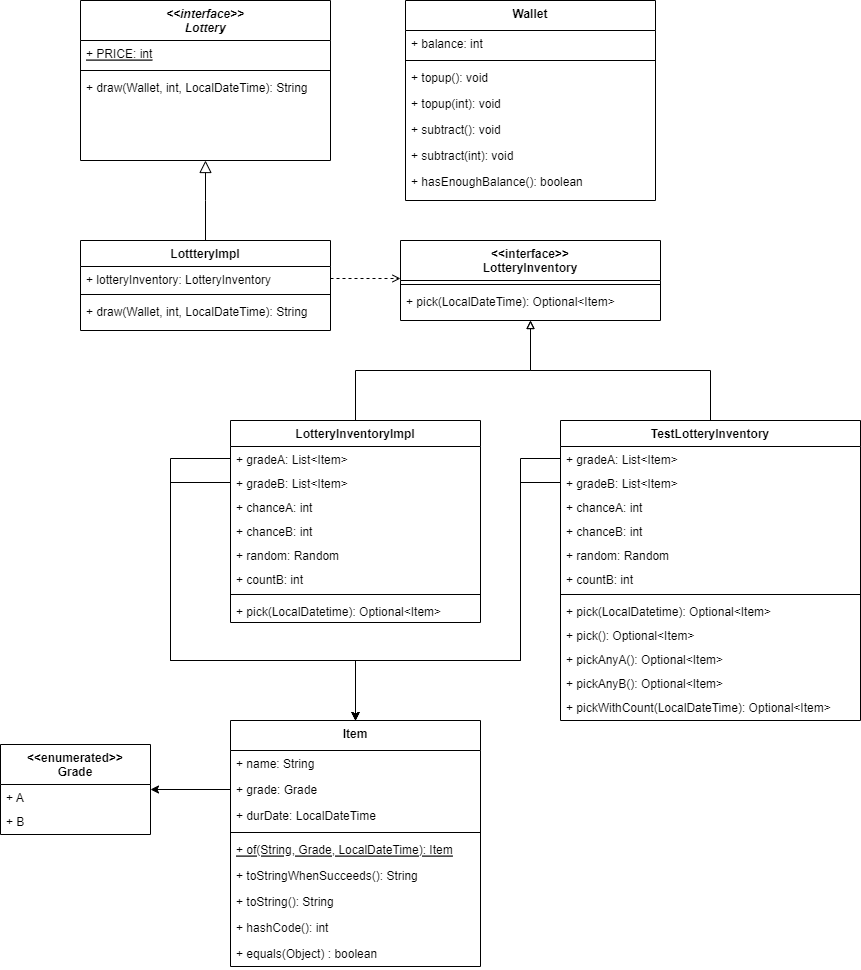

The diagram above was exported from draw.io. Its source (the exported page's mxGraphModel, read from the mxfile embedded in the PNG):
<mxGraphModel dx="1434" dy="756" grid="1" gridSize="10" guides="1" tooltips="1" connect="1" arrows="1" fold="1" page="1" pageScale="1" pageWidth="827" pageHeight="1169" math="0" shadow="0">
  <root>
    <mxCell id="WIyWlLk6GJQsqaUBKTNV-0" />
    <mxCell id="WIyWlLk6GJQsqaUBKTNV-1" parent="WIyWlLk6GJQsqaUBKTNV-0" />
    <mxCell id="zkfFHV4jXpPFQw0GAbJ--0" value="&lt;&lt;interface&gt;&gt;&#10;Lottery" style="swimlane;fontStyle=3;align=center;verticalAlign=top;childLayout=stackLayout;horizontal=1;startSize=40;horizontalStack=0;resizeParent=1;resizeLast=0;collapsible=1;marginBottom=0;rounded=0;shadow=0;strokeWidth=1;" parent="WIyWlLk6GJQsqaUBKTNV-1" vertex="1">
      <mxGeometry x="150" y="80" width="250" height="160" as="geometry">
        <mxRectangle x="230" y="140" width="160" height="26" as="alternateBounds" />
      </mxGeometry>
    </mxCell>
    <mxCell id="zkfFHV4jXpPFQw0GAbJ--2" value="+ PRICE: int" style="text;align=left;verticalAlign=top;spacingLeft=4;spacingRight=4;overflow=hidden;rotatable=0;points=[[0,0.5],[1,0.5]];portConstraint=eastwest;rounded=0;shadow=0;html=0;fontStyle=4" parent="zkfFHV4jXpPFQw0GAbJ--0" vertex="1">
      <mxGeometry y="40" width="250" height="26" as="geometry" />
    </mxCell>
    <mxCell id="zkfFHV4jXpPFQw0GAbJ--4" value="" style="line;html=1;strokeWidth=1;align=left;verticalAlign=middle;spacingTop=-1;spacingLeft=3;spacingRight=3;rotatable=0;labelPosition=right;points=[];portConstraint=eastwest;" parent="zkfFHV4jXpPFQw0GAbJ--0" vertex="1">
      <mxGeometry y="66" width="250" height="8" as="geometry" />
    </mxCell>
    <mxCell id="zkfFHV4jXpPFQw0GAbJ--5" value="+ draw(Wallet, int, LocalDateTime): String" style="text;align=left;verticalAlign=top;spacingLeft=4;spacingRight=4;overflow=hidden;rotatable=0;points=[[0,0.5],[1,0.5]];portConstraint=eastwest;" parent="zkfFHV4jXpPFQw0GAbJ--0" vertex="1">
      <mxGeometry y="74" width="250" height="26" as="geometry" />
    </mxCell>
    <mxCell id="zkfFHV4jXpPFQw0GAbJ--13" value="LottteryImpl" style="swimlane;fontStyle=1;align=center;verticalAlign=top;childLayout=stackLayout;horizontal=1;startSize=26;horizontalStack=0;resizeParent=1;resizeLast=0;collapsible=1;marginBottom=0;rounded=0;shadow=0;strokeWidth=1;" parent="WIyWlLk6GJQsqaUBKTNV-1" vertex="1">
      <mxGeometry x="150" y="320" width="250" height="90" as="geometry">
        <mxRectangle x="340" y="380" width="170" height="26" as="alternateBounds" />
      </mxGeometry>
    </mxCell>
    <mxCell id="zkfFHV4jXpPFQw0GAbJ--14" value="+ lotteryInventory: LotteryInventory" style="text;align=left;verticalAlign=top;spacingLeft=4;spacingRight=4;overflow=hidden;rotatable=0;points=[[0,0.5],[1,0.5]];portConstraint=eastwest;" parent="zkfFHV4jXpPFQw0GAbJ--13" vertex="1">
      <mxGeometry y="26" width="250" height="24" as="geometry" />
    </mxCell>
    <mxCell id="zkfFHV4jXpPFQw0GAbJ--15" value="" style="line;html=1;strokeWidth=1;align=left;verticalAlign=middle;spacingTop=-1;spacingLeft=3;spacingRight=3;rotatable=0;labelPosition=right;points=[];portConstraint=eastwest;" parent="zkfFHV4jXpPFQw0GAbJ--13" vertex="1">
      <mxGeometry y="50" width="250" height="8" as="geometry" />
    </mxCell>
    <mxCell id="33ydwy_ZzYYKJDte3XGR-1" value="+ draw(Wallet, int, LocalDateTime): String" style="text;align=left;verticalAlign=top;spacingLeft=4;spacingRight=4;overflow=hidden;rotatable=0;points=[[0,0.5],[1,0.5]];portConstraint=eastwest;" vertex="1" parent="zkfFHV4jXpPFQw0GAbJ--13">
      <mxGeometry y="58" width="250" height="24" as="geometry" />
    </mxCell>
    <mxCell id="zkfFHV4jXpPFQw0GAbJ--16" value="" style="endArrow=block;endSize=10;endFill=0;shadow=0;strokeWidth=1;rounded=0;edgeStyle=elbowEdgeStyle;elbow=vertical;" parent="WIyWlLk6GJQsqaUBKTNV-1" source="zkfFHV4jXpPFQw0GAbJ--13" target="zkfFHV4jXpPFQw0GAbJ--0" edge="1">
      <mxGeometry width="160" relative="1" as="geometry">
        <mxPoint x="210" y="373" as="sourcePoint" />
        <mxPoint x="310" y="271" as="targetPoint" />
      </mxGeometry>
    </mxCell>
    <mxCell id="zkfFHV4jXpPFQw0GAbJ--17" value="&lt;&lt;interface&gt;&gt;&#10;LotteryInventory" style="swimlane;fontStyle=1;align=center;verticalAlign=top;childLayout=stackLayout;horizontal=1;startSize=40;horizontalStack=0;resizeParent=1;resizeLast=0;collapsible=1;marginBottom=0;rounded=0;shadow=0;strokeWidth=1;" parent="WIyWlLk6GJQsqaUBKTNV-1" vertex="1">
      <mxGeometry x="470" y="320" width="260" height="80" as="geometry">
        <mxRectangle x="550" y="140" width="160" height="26" as="alternateBounds" />
      </mxGeometry>
    </mxCell>
    <mxCell id="zkfFHV4jXpPFQw0GAbJ--23" value="" style="line;html=1;strokeWidth=1;align=left;verticalAlign=middle;spacingTop=-1;spacingLeft=3;spacingRight=3;rotatable=0;labelPosition=right;points=[];portConstraint=eastwest;" parent="zkfFHV4jXpPFQw0GAbJ--17" vertex="1">
      <mxGeometry y="40" width="260" height="8" as="geometry" />
    </mxCell>
    <mxCell id="zkfFHV4jXpPFQw0GAbJ--24" value="+ pick(LocalDateTime): Optional&lt;Item&gt;" style="text;align=left;verticalAlign=top;spacingLeft=4;spacingRight=4;overflow=hidden;rotatable=0;points=[[0,0.5],[1,0.5]];portConstraint=eastwest;" parent="zkfFHV4jXpPFQw0GAbJ--17" vertex="1">
      <mxGeometry y="48" width="260" height="26" as="geometry" />
    </mxCell>
    <mxCell id="zkfFHV4jXpPFQw0GAbJ--26" value="" style="endArrow=open;shadow=0;strokeWidth=1;rounded=0;endFill=1;edgeStyle=elbowEdgeStyle;elbow=vertical;dashed=1;exitX=1;exitY=0.5;exitDx=0;exitDy=0;" parent="WIyWlLk6GJQsqaUBKTNV-1" source="zkfFHV4jXpPFQw0GAbJ--14" target="zkfFHV4jXpPFQw0GAbJ--17" edge="1">
      <mxGeometry x="0.5" y="41" relative="1" as="geometry">
        <mxPoint x="380" y="192" as="sourcePoint" />
        <mxPoint x="540" y="192" as="targetPoint" />
        <mxPoint x="-40" y="32" as="offset" />
      </mxGeometry>
    </mxCell>
    <mxCell id="33ydwy_ZzYYKJDte3XGR-13" value="" style="edgeStyle=orthogonalEdgeStyle;rounded=0;orthogonalLoop=1;jettySize=auto;html=1;endArrow=block;endFill=0;" edge="1" parent="WIyWlLk6GJQsqaUBKTNV-1" source="33ydwy_ZzYYKJDte3XGR-4" target="zkfFHV4jXpPFQw0GAbJ--17">
      <mxGeometry relative="1" as="geometry" />
    </mxCell>
    <mxCell id="33ydwy_ZzYYKJDte3XGR-4" value="LotteryInventoryImpl" style="swimlane;fontStyle=1;align=center;verticalAlign=top;childLayout=stackLayout;horizontal=1;startSize=26;horizontalStack=0;resizeParent=1;resizeLast=0;collapsible=1;marginBottom=0;rounded=0;shadow=0;strokeWidth=1;" vertex="1" parent="WIyWlLk6GJQsqaUBKTNV-1">
      <mxGeometry x="300" y="500" width="250" height="202" as="geometry">
        <mxRectangle x="340" y="380" width="170" height="26" as="alternateBounds" />
      </mxGeometry>
    </mxCell>
    <mxCell id="33ydwy_ZzYYKJDte3XGR-5" value="+ gradeA: List&lt;Item&gt;" style="text;align=left;verticalAlign=top;spacingLeft=4;spacingRight=4;overflow=hidden;rotatable=0;points=[[0,0.5],[1,0.5]];portConstraint=eastwest;" vertex="1" parent="33ydwy_ZzYYKJDte3XGR-4">
      <mxGeometry y="26" width="250" height="24" as="geometry" />
    </mxCell>
    <mxCell id="33ydwy_ZzYYKJDte3XGR-8" value="+ gradeB: List&lt;Item&gt;" style="text;align=left;verticalAlign=top;spacingLeft=4;spacingRight=4;overflow=hidden;rotatable=0;points=[[0,0.5],[1,0.5]];portConstraint=eastwest;" vertex="1" parent="33ydwy_ZzYYKJDte3XGR-4">
      <mxGeometry y="50" width="250" height="24" as="geometry" />
    </mxCell>
    <mxCell id="33ydwy_ZzYYKJDte3XGR-9" value="+ chanceA: int" style="text;align=left;verticalAlign=top;spacingLeft=4;spacingRight=4;overflow=hidden;rotatable=0;points=[[0,0.5],[1,0.5]];portConstraint=eastwest;" vertex="1" parent="33ydwy_ZzYYKJDte3XGR-4">
      <mxGeometry y="74" width="250" height="24" as="geometry" />
    </mxCell>
    <mxCell id="33ydwy_ZzYYKJDte3XGR-10" value="+ chanceB: int" style="text;align=left;verticalAlign=top;spacingLeft=4;spacingRight=4;overflow=hidden;rotatable=0;points=[[0,0.5],[1,0.5]];portConstraint=eastwest;" vertex="1" parent="33ydwy_ZzYYKJDte3XGR-4">
      <mxGeometry y="98" width="250" height="24" as="geometry" />
    </mxCell>
    <mxCell id="33ydwy_ZzYYKJDte3XGR-11" value="+ random: Random" style="text;align=left;verticalAlign=top;spacingLeft=4;spacingRight=4;overflow=hidden;rotatable=0;points=[[0,0.5],[1,0.5]];portConstraint=eastwest;" vertex="1" parent="33ydwy_ZzYYKJDte3XGR-4">
      <mxGeometry y="122" width="250" height="24" as="geometry" />
    </mxCell>
    <mxCell id="33ydwy_ZzYYKJDte3XGR-12" value="+ countB: int" style="text;align=left;verticalAlign=top;spacingLeft=4;spacingRight=4;overflow=hidden;rotatable=0;points=[[0,0.5],[1,0.5]];portConstraint=eastwest;" vertex="1" parent="33ydwy_ZzYYKJDte3XGR-4">
      <mxGeometry y="146" width="250" height="24" as="geometry" />
    </mxCell>
    <mxCell id="33ydwy_ZzYYKJDte3XGR-6" value="" style="line;html=1;strokeWidth=1;align=left;verticalAlign=middle;spacingTop=-1;spacingLeft=3;spacingRight=3;rotatable=0;labelPosition=right;points=[];portConstraint=eastwest;" vertex="1" parent="33ydwy_ZzYYKJDte3XGR-4">
      <mxGeometry y="170" width="250" height="8" as="geometry" />
    </mxCell>
    <mxCell id="33ydwy_ZzYYKJDte3XGR-7" value="+ pick(LocalDatetime): Optional&lt;Item&gt;" style="text;align=left;verticalAlign=top;spacingLeft=4;spacingRight=4;overflow=hidden;rotatable=0;points=[[0,0.5],[1,0.5]];portConstraint=eastwest;" vertex="1" parent="33ydwy_ZzYYKJDte3XGR-4">
      <mxGeometry y="178" width="250" height="24" as="geometry" />
    </mxCell>
    <mxCell id="33ydwy_ZzYYKJDte3XGR-29" style="edgeStyle=orthogonalEdgeStyle;rounded=0;orthogonalLoop=1;jettySize=auto;html=1;endArrow=block;endFill=0;" edge="1" parent="WIyWlLk6GJQsqaUBKTNV-1" source="33ydwy_ZzYYKJDte3XGR-14" target="zkfFHV4jXpPFQw0GAbJ--17">
      <mxGeometry relative="1" as="geometry" />
    </mxCell>
    <mxCell id="33ydwy_ZzYYKJDte3XGR-14" value="TestLotteryInventory" style="swimlane;fontStyle=1;align=center;verticalAlign=top;childLayout=stackLayout;horizontal=1;startSize=26;horizontalStack=0;resizeParent=1;resizeLast=0;collapsible=1;marginBottom=0;rounded=0;shadow=0;strokeWidth=1;" vertex="1" parent="WIyWlLk6GJQsqaUBKTNV-1">
      <mxGeometry x="630" y="500" width="300" height="300" as="geometry">
        <mxRectangle x="340" y="380" width="170" height="26" as="alternateBounds" />
      </mxGeometry>
    </mxCell>
    <mxCell id="33ydwy_ZzYYKJDte3XGR-15" value="+ gradeA: List&lt;Item&gt;" style="text;align=left;verticalAlign=top;spacingLeft=4;spacingRight=4;overflow=hidden;rotatable=0;points=[[0,0.5],[1,0.5]];portConstraint=eastwest;" vertex="1" parent="33ydwy_ZzYYKJDte3XGR-14">
      <mxGeometry y="26" width="300" height="24" as="geometry" />
    </mxCell>
    <mxCell id="33ydwy_ZzYYKJDte3XGR-16" value="+ gradeB: List&lt;Item&gt;" style="text;align=left;verticalAlign=top;spacingLeft=4;spacingRight=4;overflow=hidden;rotatable=0;points=[[0,0.5],[1,0.5]];portConstraint=eastwest;" vertex="1" parent="33ydwy_ZzYYKJDte3XGR-14">
      <mxGeometry y="50" width="300" height="24" as="geometry" />
    </mxCell>
    <mxCell id="33ydwy_ZzYYKJDte3XGR-17" value="+ chanceA: int" style="text;align=left;verticalAlign=top;spacingLeft=4;spacingRight=4;overflow=hidden;rotatable=0;points=[[0,0.5],[1,0.5]];portConstraint=eastwest;" vertex="1" parent="33ydwy_ZzYYKJDte3XGR-14">
      <mxGeometry y="74" width="300" height="24" as="geometry" />
    </mxCell>
    <mxCell id="33ydwy_ZzYYKJDte3XGR-18" value="+ chanceB: int" style="text;align=left;verticalAlign=top;spacingLeft=4;spacingRight=4;overflow=hidden;rotatable=0;points=[[0,0.5],[1,0.5]];portConstraint=eastwest;" vertex="1" parent="33ydwy_ZzYYKJDte3XGR-14">
      <mxGeometry y="98" width="300" height="24" as="geometry" />
    </mxCell>
    <mxCell id="33ydwy_ZzYYKJDte3XGR-19" value="+ random: Random" style="text;align=left;verticalAlign=top;spacingLeft=4;spacingRight=4;overflow=hidden;rotatable=0;points=[[0,0.5],[1,0.5]];portConstraint=eastwest;" vertex="1" parent="33ydwy_ZzYYKJDte3XGR-14">
      <mxGeometry y="122" width="300" height="24" as="geometry" />
    </mxCell>
    <mxCell id="33ydwy_ZzYYKJDte3XGR-20" value="+ countB: int" style="text;align=left;verticalAlign=top;spacingLeft=4;spacingRight=4;overflow=hidden;rotatable=0;points=[[0,0.5],[1,0.5]];portConstraint=eastwest;" vertex="1" parent="33ydwy_ZzYYKJDte3XGR-14">
      <mxGeometry y="146" width="300" height="24" as="geometry" />
    </mxCell>
    <mxCell id="33ydwy_ZzYYKJDte3XGR-21" value="" style="line;html=1;strokeWidth=1;align=left;verticalAlign=middle;spacingTop=-1;spacingLeft=3;spacingRight=3;rotatable=0;labelPosition=right;points=[];portConstraint=eastwest;" vertex="1" parent="33ydwy_ZzYYKJDte3XGR-14">
      <mxGeometry y="170" width="300" height="8" as="geometry" />
    </mxCell>
    <mxCell id="33ydwy_ZzYYKJDte3XGR-22" value="+ pick(LocalDatetime): Optional&lt;Item&gt;" style="text;align=left;verticalAlign=top;spacingLeft=4;spacingRight=4;overflow=hidden;rotatable=0;points=[[0,0.5],[1,0.5]];portConstraint=eastwest;" vertex="1" parent="33ydwy_ZzYYKJDte3XGR-14">
      <mxGeometry y="178" width="300" height="24" as="geometry" />
    </mxCell>
    <mxCell id="33ydwy_ZzYYKJDte3XGR-23" value="+ pick(): Optional&lt;Item&gt;" style="text;align=left;verticalAlign=top;spacingLeft=4;spacingRight=4;overflow=hidden;rotatable=0;points=[[0,0.5],[1,0.5]];portConstraint=eastwest;" vertex="1" parent="33ydwy_ZzYYKJDte3XGR-14">
      <mxGeometry y="202" width="300" height="24" as="geometry" />
    </mxCell>
    <mxCell id="33ydwy_ZzYYKJDte3XGR-24" value="+ pickAnyA(): Optional&lt;Item&gt;" style="text;align=left;verticalAlign=top;spacingLeft=4;spacingRight=4;overflow=hidden;rotatable=0;points=[[0,0.5],[1,0.5]];portConstraint=eastwest;" vertex="1" parent="33ydwy_ZzYYKJDte3XGR-14">
      <mxGeometry y="226" width="300" height="24" as="geometry" />
    </mxCell>
    <mxCell id="33ydwy_ZzYYKJDte3XGR-25" value="+ pickAnyB(): Optional&lt;Item&gt;" style="text;align=left;verticalAlign=top;spacingLeft=4;spacingRight=4;overflow=hidden;rotatable=0;points=[[0,0.5],[1,0.5]];portConstraint=eastwest;" vertex="1" parent="33ydwy_ZzYYKJDte3XGR-14">
      <mxGeometry y="250" width="300" height="24" as="geometry" />
    </mxCell>
    <mxCell id="33ydwy_ZzYYKJDte3XGR-27" value="+ pickWithCount(LocalDateTime): Optional&lt;Item&gt;" style="text;align=left;verticalAlign=top;spacingLeft=4;spacingRight=4;overflow=hidden;rotatable=0;points=[[0,0.5],[1,0.5]];portConstraint=eastwest;" vertex="1" parent="33ydwy_ZzYYKJDte3XGR-14">
      <mxGeometry y="274" width="300" height="24" as="geometry" />
    </mxCell>
    <mxCell id="33ydwy_ZzYYKJDte3XGR-30" value="Item" style="swimlane;fontStyle=1;align=center;verticalAlign=top;childLayout=stackLayout;horizontal=1;startSize=30;horizontalStack=0;resizeParent=1;resizeLast=0;collapsible=1;marginBottom=0;rounded=0;shadow=0;strokeWidth=1;" vertex="1" parent="WIyWlLk6GJQsqaUBKTNV-1">
      <mxGeometry x="300" y="800" width="250" height="246" as="geometry">
        <mxRectangle x="230" y="140" width="160" height="26" as="alternateBounds" />
      </mxGeometry>
    </mxCell>
    <mxCell id="33ydwy_ZzYYKJDte3XGR-31" value="+ name: String" style="text;align=left;verticalAlign=top;spacingLeft=4;spacingRight=4;overflow=hidden;rotatable=0;points=[[0,0.5],[1,0.5]];portConstraint=eastwest;rounded=0;shadow=0;html=0;fontStyle=0" vertex="1" parent="33ydwy_ZzYYKJDte3XGR-30">
      <mxGeometry y="30" width="250" height="26" as="geometry" />
    </mxCell>
    <mxCell id="33ydwy_ZzYYKJDte3XGR-34" value="+ grade: Grade" style="text;align=left;verticalAlign=top;spacingLeft=4;spacingRight=4;overflow=hidden;rotatable=0;points=[[0,0.5],[1,0.5]];portConstraint=eastwest;rounded=0;shadow=0;html=0;fontStyle=0" vertex="1" parent="33ydwy_ZzYYKJDte3XGR-30">
      <mxGeometry y="56" width="250" height="26" as="geometry" />
    </mxCell>
    <mxCell id="33ydwy_ZzYYKJDte3XGR-35" value="+ durDate: LocalDateTime" style="text;align=left;verticalAlign=top;spacingLeft=4;spacingRight=4;overflow=hidden;rotatable=0;points=[[0,0.5],[1,0.5]];portConstraint=eastwest;rounded=0;shadow=0;html=0;fontStyle=0" vertex="1" parent="33ydwy_ZzYYKJDte3XGR-30">
      <mxGeometry y="82" width="250" height="26" as="geometry" />
    </mxCell>
    <mxCell id="33ydwy_ZzYYKJDte3XGR-32" value="" style="line;html=1;strokeWidth=1;align=left;verticalAlign=middle;spacingTop=-1;spacingLeft=3;spacingRight=3;rotatable=0;labelPosition=right;points=[];portConstraint=eastwest;" vertex="1" parent="33ydwy_ZzYYKJDte3XGR-30">
      <mxGeometry y="108" width="250" height="8" as="geometry" />
    </mxCell>
    <mxCell id="33ydwy_ZzYYKJDte3XGR-39" value="+ of(String, Grade, LocalDateTime): Item" style="text;align=left;verticalAlign=top;spacingLeft=4;spacingRight=4;overflow=hidden;rotatable=0;points=[[0,0.5],[1,0.5]];portConstraint=eastwest;fontStyle=4" vertex="1" parent="33ydwy_ZzYYKJDte3XGR-30">
      <mxGeometry y="116" width="250" height="26" as="geometry" />
    </mxCell>
    <mxCell id="33ydwy_ZzYYKJDte3XGR-38" value="+ toStringWhenSucceeds(): String" style="text;align=left;verticalAlign=top;spacingLeft=4;spacingRight=4;overflow=hidden;rotatable=0;points=[[0,0.5],[1,0.5]];portConstraint=eastwest;" vertex="1" parent="33ydwy_ZzYYKJDte3XGR-30">
      <mxGeometry y="142" width="250" height="26" as="geometry" />
    </mxCell>
    <mxCell id="33ydwy_ZzYYKJDte3XGR-33" value="+ toString(): String" style="text;align=left;verticalAlign=top;spacingLeft=4;spacingRight=4;overflow=hidden;rotatable=0;points=[[0,0.5],[1,0.5]];portConstraint=eastwest;" vertex="1" parent="33ydwy_ZzYYKJDte3XGR-30">
      <mxGeometry y="168" width="250" height="26" as="geometry" />
    </mxCell>
    <mxCell id="33ydwy_ZzYYKJDte3XGR-36" value="+ hashCode(): int" style="text;align=left;verticalAlign=top;spacingLeft=4;spacingRight=4;overflow=hidden;rotatable=0;points=[[0,0.5],[1,0.5]];portConstraint=eastwest;" vertex="1" parent="33ydwy_ZzYYKJDte3XGR-30">
      <mxGeometry y="194" width="250" height="26" as="geometry" />
    </mxCell>
    <mxCell id="33ydwy_ZzYYKJDte3XGR-37" value="+ equals(Object) : boolean" style="text;align=left;verticalAlign=top;spacingLeft=4;spacingRight=4;overflow=hidden;rotatable=0;points=[[0,0.5],[1,0.5]];portConstraint=eastwest;" vertex="1" parent="33ydwy_ZzYYKJDte3XGR-30">
      <mxGeometry y="220" width="250" height="26" as="geometry" />
    </mxCell>
    <mxCell id="33ydwy_ZzYYKJDte3XGR-60" value="&lt;&lt;enumerated&gt;&gt;&#10;Grade" style="swimlane;fontStyle=1;align=center;verticalAlign=top;childLayout=stackLayout;horizontal=1;startSize=40;horizontalStack=0;resizeParent=1;resizeLast=0;collapsible=1;marginBottom=0;rounded=0;shadow=0;strokeWidth=1;" vertex="1" parent="WIyWlLk6GJQsqaUBKTNV-1">
      <mxGeometry x="70" y="824" width="150" height="90" as="geometry">
        <mxRectangle x="340" y="380" width="170" height="26" as="alternateBounds" />
      </mxGeometry>
    </mxCell>
    <mxCell id="33ydwy_ZzYYKJDte3XGR-61" value="+ A" style="text;align=left;verticalAlign=top;spacingLeft=4;spacingRight=4;overflow=hidden;rotatable=0;points=[[0,0.5],[1,0.5]];portConstraint=eastwest;" vertex="1" parent="33ydwy_ZzYYKJDte3XGR-60">
      <mxGeometry y="40" width="150" height="24" as="geometry" />
    </mxCell>
    <mxCell id="33ydwy_ZzYYKJDte3XGR-64" value="+ B" style="text;align=left;verticalAlign=top;spacingLeft=4;spacingRight=4;overflow=hidden;rotatable=0;points=[[0,0.5],[1,0.5]];portConstraint=eastwest;" vertex="1" parent="33ydwy_ZzYYKJDte3XGR-60">
      <mxGeometry y="64" width="150" height="24" as="geometry" />
    </mxCell>
    <mxCell id="33ydwy_ZzYYKJDte3XGR-65" style="edgeStyle=orthogonalEdgeStyle;rounded=0;orthogonalLoop=1;jettySize=auto;html=1;" edge="1" parent="WIyWlLk6GJQsqaUBKTNV-1" source="33ydwy_ZzYYKJDte3XGR-34" target="33ydwy_ZzYYKJDte3XGR-60">
      <mxGeometry relative="1" as="geometry" />
    </mxCell>
    <mxCell id="33ydwy_ZzYYKJDte3XGR-66" style="edgeStyle=orthogonalEdgeStyle;rounded=0;orthogonalLoop=1;jettySize=auto;html=1;" edge="1" parent="WIyWlLk6GJQsqaUBKTNV-1" source="33ydwy_ZzYYKJDte3XGR-5" target="33ydwy_ZzYYKJDte3XGR-30">
      <mxGeometry relative="1" as="geometry">
        <Array as="points">
          <mxPoint x="240" y="538" />
          <mxPoint x="240" y="740" />
          <mxPoint x="425" y="740" />
        </Array>
      </mxGeometry>
    </mxCell>
    <mxCell id="33ydwy_ZzYYKJDte3XGR-67" style="edgeStyle=orthogonalEdgeStyle;rounded=0;orthogonalLoop=1;jettySize=auto;html=1;" edge="1" parent="WIyWlLk6GJQsqaUBKTNV-1" source="33ydwy_ZzYYKJDte3XGR-8" target="33ydwy_ZzYYKJDte3XGR-30">
      <mxGeometry relative="1" as="geometry">
        <Array as="points">
          <mxPoint x="240" y="562" />
          <mxPoint x="240" y="740" />
          <mxPoint x="425" y="740" />
        </Array>
      </mxGeometry>
    </mxCell>
    <mxCell id="33ydwy_ZzYYKJDte3XGR-68" style="edgeStyle=orthogonalEdgeStyle;rounded=0;orthogonalLoop=1;jettySize=auto;html=1;" edge="1" parent="WIyWlLk6GJQsqaUBKTNV-1" source="33ydwy_ZzYYKJDte3XGR-16" target="33ydwy_ZzYYKJDte3XGR-30">
      <mxGeometry relative="1" as="geometry">
        <Array as="points">
          <mxPoint x="590" y="562" />
          <mxPoint x="590" y="740" />
          <mxPoint x="425" y="740" />
        </Array>
      </mxGeometry>
    </mxCell>
    <mxCell id="33ydwy_ZzYYKJDte3XGR-69" style="edgeStyle=orthogonalEdgeStyle;rounded=0;orthogonalLoop=1;jettySize=auto;html=1;" edge="1" parent="WIyWlLk6GJQsqaUBKTNV-1" source="33ydwy_ZzYYKJDte3XGR-15" target="33ydwy_ZzYYKJDte3XGR-30">
      <mxGeometry relative="1" as="geometry">
        <Array as="points">
          <mxPoint x="590" y="538" />
          <mxPoint x="590" y="740" />
          <mxPoint x="425" y="740" />
        </Array>
      </mxGeometry>
    </mxCell>
    <mxCell id="33ydwy_ZzYYKJDte3XGR-70" value="Wallet" style="swimlane;fontStyle=1;align=center;verticalAlign=top;childLayout=stackLayout;horizontal=1;startSize=30;horizontalStack=0;resizeParent=1;resizeLast=0;collapsible=1;marginBottom=0;rounded=0;shadow=0;strokeWidth=1;" vertex="1" parent="WIyWlLk6GJQsqaUBKTNV-1">
      <mxGeometry x="475" y="80" width="250" height="200" as="geometry">
        <mxRectangle x="230" y="140" width="160" height="26" as="alternateBounds" />
      </mxGeometry>
    </mxCell>
    <mxCell id="33ydwy_ZzYYKJDte3XGR-71" value="+ balance: int" style="text;align=left;verticalAlign=top;spacingLeft=4;spacingRight=4;overflow=hidden;rotatable=0;points=[[0,0.5],[1,0.5]];portConstraint=eastwest;rounded=0;shadow=0;html=0;fontStyle=0" vertex="1" parent="33ydwy_ZzYYKJDte3XGR-70">
      <mxGeometry y="30" width="250" height="26" as="geometry" />
    </mxCell>
    <mxCell id="33ydwy_ZzYYKJDte3XGR-74" value="" style="line;html=1;strokeWidth=1;align=left;verticalAlign=middle;spacingTop=-1;spacingLeft=3;spacingRight=3;rotatable=0;labelPosition=right;points=[];portConstraint=eastwest;" vertex="1" parent="33ydwy_ZzYYKJDte3XGR-70">
      <mxGeometry y="56" width="250" height="8" as="geometry" />
    </mxCell>
    <mxCell id="33ydwy_ZzYYKJDte3XGR-76" value="+ topup(): void" style="text;align=left;verticalAlign=top;spacingLeft=4;spacingRight=4;overflow=hidden;rotatable=0;points=[[0,0.5],[1,0.5]];portConstraint=eastwest;" vertex="1" parent="33ydwy_ZzYYKJDte3XGR-70">
      <mxGeometry y="64" width="250" height="26" as="geometry" />
    </mxCell>
    <mxCell id="33ydwy_ZzYYKJDte3XGR-80" value="+ topup(int): void" style="text;align=left;verticalAlign=top;spacingLeft=4;spacingRight=4;overflow=hidden;rotatable=0;points=[[0,0.5],[1,0.5]];portConstraint=eastwest;" vertex="1" parent="33ydwy_ZzYYKJDte3XGR-70">
      <mxGeometry y="90" width="250" height="26" as="geometry" />
    </mxCell>
    <mxCell id="33ydwy_ZzYYKJDte3XGR-77" value="+ subtract(): void" style="text;align=left;verticalAlign=top;spacingLeft=4;spacingRight=4;overflow=hidden;rotatable=0;points=[[0,0.5],[1,0.5]];portConstraint=eastwest;" vertex="1" parent="33ydwy_ZzYYKJDte3XGR-70">
      <mxGeometry y="116" width="250" height="26" as="geometry" />
    </mxCell>
    <mxCell id="33ydwy_ZzYYKJDte3XGR-81" value="+ subtract(int): void" style="text;align=left;verticalAlign=top;spacingLeft=4;spacingRight=4;overflow=hidden;rotatable=0;points=[[0,0.5],[1,0.5]];portConstraint=eastwest;" vertex="1" parent="33ydwy_ZzYYKJDte3XGR-70">
      <mxGeometry y="142" width="250" height="26" as="geometry" />
    </mxCell>
    <mxCell id="33ydwy_ZzYYKJDte3XGR-78" value="+ hasEnoughBalance(): boolean" style="text;align=left;verticalAlign=top;spacingLeft=4;spacingRight=4;overflow=hidden;rotatable=0;points=[[0,0.5],[1,0.5]];portConstraint=eastwest;" vertex="1" parent="33ydwy_ZzYYKJDte3XGR-70">
      <mxGeometry y="168" width="250" height="26" as="geometry" />
    </mxCell>
  </root>
</mxGraphModel>